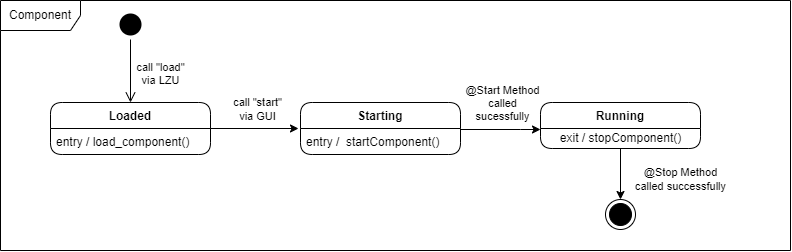

The diagram above was exported from draw.io. Its source (the exported page's mxGraphModel, read from the mxfile embedded in the PNG):
<mxGraphModel dx="1185" dy="635" grid="1" gridSize="10" guides="1" tooltips="1" connect="1" arrows="1" fold="1" page="1" pageScale="1" pageWidth="1100" pageHeight="850" background="none" math="0" shadow="0">
  <root>
    <mxCell id="0" />
    <mxCell id="1" parent="0" />
    <mxCell id="A4hx4du3C-s8Nqr56P98-1" value="" style="ellipse;html=1;shape=startState;fillColor=#000000;strokeColor=none;gradientColor=#000000;" vertex="1" parent="1">
      <mxGeometry x="155" y="80" width="30" height="30" as="geometry" />
    </mxCell>
    <mxCell id="A4hx4du3C-s8Nqr56P98-2" value="call &quot;load&quot;&lt;br&gt;via LZU" style="edgeStyle=orthogonalEdgeStyle;html=1;verticalAlign=bottom;endArrow=open;endSize=8;strokeColor=#000000;rounded=0;" edge="1" source="A4hx4du3C-s8Nqr56P98-1" parent="1" target="A4hx4du3C-s8Nqr56P98-8">
      <mxGeometry x="0.5873" y="30" relative="1" as="geometry">
        <mxPoint x="170" y="170" as="targetPoint" />
        <mxPoint as="offset" />
      </mxGeometry>
    </mxCell>
    <mxCell id="A4hx4du3C-s8Nqr56P98-16" value="call &quot;start&quot;&lt;br&gt;via GUI" style="edgeStyle=orthogonalEdgeStyle;rounded=0;orthogonalLoop=1;jettySize=auto;html=1;" edge="1" parent="1">
      <mxGeometry x="0.1111" y="19" relative="1" as="geometry">
        <mxPoint x="338" y="199" as="targetPoint" />
        <mxPoint x="246" y="199" as="sourcePoint" />
        <mxPoint as="offset" />
      </mxGeometry>
    </mxCell>
    <mxCell id="A4hx4du3C-s8Nqr56P98-8" value="Loaded" style="swimlane;fontStyle=1;align=center;verticalAlign=top;childLayout=stackLayout;horizontal=1;startSize=26;horizontalStack=0;resizeParent=1;resizeParentMax=0;resizeLast=0;collapsible=1;marginBottom=0;rounded=1;" vertex="1" parent="1">
      <mxGeometry x="90" y="173" width="160" height="52" as="geometry" />
    </mxCell>
    <mxCell id="A4hx4du3C-s8Nqr56P98-9" value="entry / load_component()" style="text;strokeColor=none;fillColor=none;align=left;verticalAlign=top;spacingLeft=4;spacingRight=4;overflow=hidden;rotatable=0;points=[[0,0.5],[1,0.5]];portConstraint=eastwest;" vertex="1" parent="A4hx4du3C-s8Nqr56P98-8">
      <mxGeometry y="26" width="160" height="26" as="geometry" />
    </mxCell>
    <mxCell id="A4hx4du3C-s8Nqr56P98-31" value="@Start Method&lt;br&gt;called&lt;br&gt;sucessfully" style="edgeStyle=orthogonalEdgeStyle;rounded=0;orthogonalLoop=1;jettySize=auto;html=1;strokeColor=#000000;" edge="1" parent="1" target="A4hx4du3C-s8Nqr56P98-21">
      <mxGeometry x="0.0361" y="26" relative="1" as="geometry">
        <mxPoint x="500" y="200" as="sourcePoint" />
        <mxPoint x="580" y="197" as="targetPoint" />
        <Array as="points">
          <mxPoint x="560" y="200" />
          <mxPoint x="560" y="200" />
        </Array>
        <mxPoint as="offset" />
      </mxGeometry>
    </mxCell>
    <mxCell id="A4hx4du3C-s8Nqr56P98-17" value="Starting" style="swimlane;fontStyle=1;align=center;verticalAlign=top;childLayout=stackLayout;horizontal=1;startSize=26;horizontalStack=0;resizeParent=1;resizeParentMax=0;resizeLast=0;collapsible=1;marginBottom=0;rounded=1;" vertex="1" parent="1">
      <mxGeometry x="340" y="173" width="160" height="52" as="geometry" />
    </mxCell>
    <mxCell id="A4hx4du3C-s8Nqr56P98-18" value="entry /  startComponent()" style="text;strokeColor=none;fillColor=none;align=left;verticalAlign=top;spacingLeft=4;spacingRight=4;overflow=hidden;rotatable=0;points=[[0,0.5],[1,0.5]];portConstraint=eastwest;" vertex="1" parent="A4hx4du3C-s8Nqr56P98-17">
      <mxGeometry y="26" width="160" height="26" as="geometry" />
    </mxCell>
    <mxCell id="A4hx4du3C-s8Nqr56P98-23" value="@Stop Method&lt;br&gt;called successfully" style="edgeStyle=orthogonalEdgeStyle;rounded=0;orthogonalLoop=1;jettySize=auto;html=1;strokeColor=#000000;" edge="1" parent="1" source="A4hx4du3C-s8Nqr56P98-21" target="A4hx4du3C-s8Nqr56P98-27">
      <mxGeometry x="0.2157" y="60" relative="1" as="geometry">
        <mxPoint x="660" y="270" as="targetPoint" />
        <mxPoint as="offset" />
      </mxGeometry>
    </mxCell>
    <mxCell id="A4hx4du3C-s8Nqr56P98-21" value="Running" style="swimlane;fontStyle=1;align=center;verticalAlign=top;childLayout=stackLayout;horizontal=1;startSize=26;horizontalStack=0;resizeParent=1;resizeParentMax=0;resizeLast=0;collapsible=1;marginBottom=0;rounded=1;" vertex="1" parent="1">
      <mxGeometry x="580" y="173" width="160" height="46" as="geometry" />
    </mxCell>
    <mxCell id="A4hx4du3C-s8Nqr56P98-32" value="exit / stopComponent()" style="text;html=1;align=center;verticalAlign=middle;resizable=0;points=[];autosize=1;strokeColor=none;fillColor=none;" vertex="1" parent="A4hx4du3C-s8Nqr56P98-21">
      <mxGeometry y="26" width="160" height="20" as="geometry" />
    </mxCell>
    <mxCell id="A4hx4du3C-s8Nqr56P98-27" value="" style="ellipse;html=1;shape=endState;fillColor=#000000;strokeColor=#000000;" vertex="1" parent="1">
      <mxGeometry x="645" y="270" width="30" height="30" as="geometry" />
    </mxCell>
    <mxCell id="A4hx4du3C-s8Nqr56P98-29" value="Component" style="shape=umlFrame;whiteSpace=wrap;html=1;strokeColor=#000000;gradientColor=none;width=80;height=30;" vertex="1" parent="1">
      <mxGeometry x="40" y="71" width="790" height="250" as="geometry" />
    </mxCell>
  </root>
</mxGraphModel>